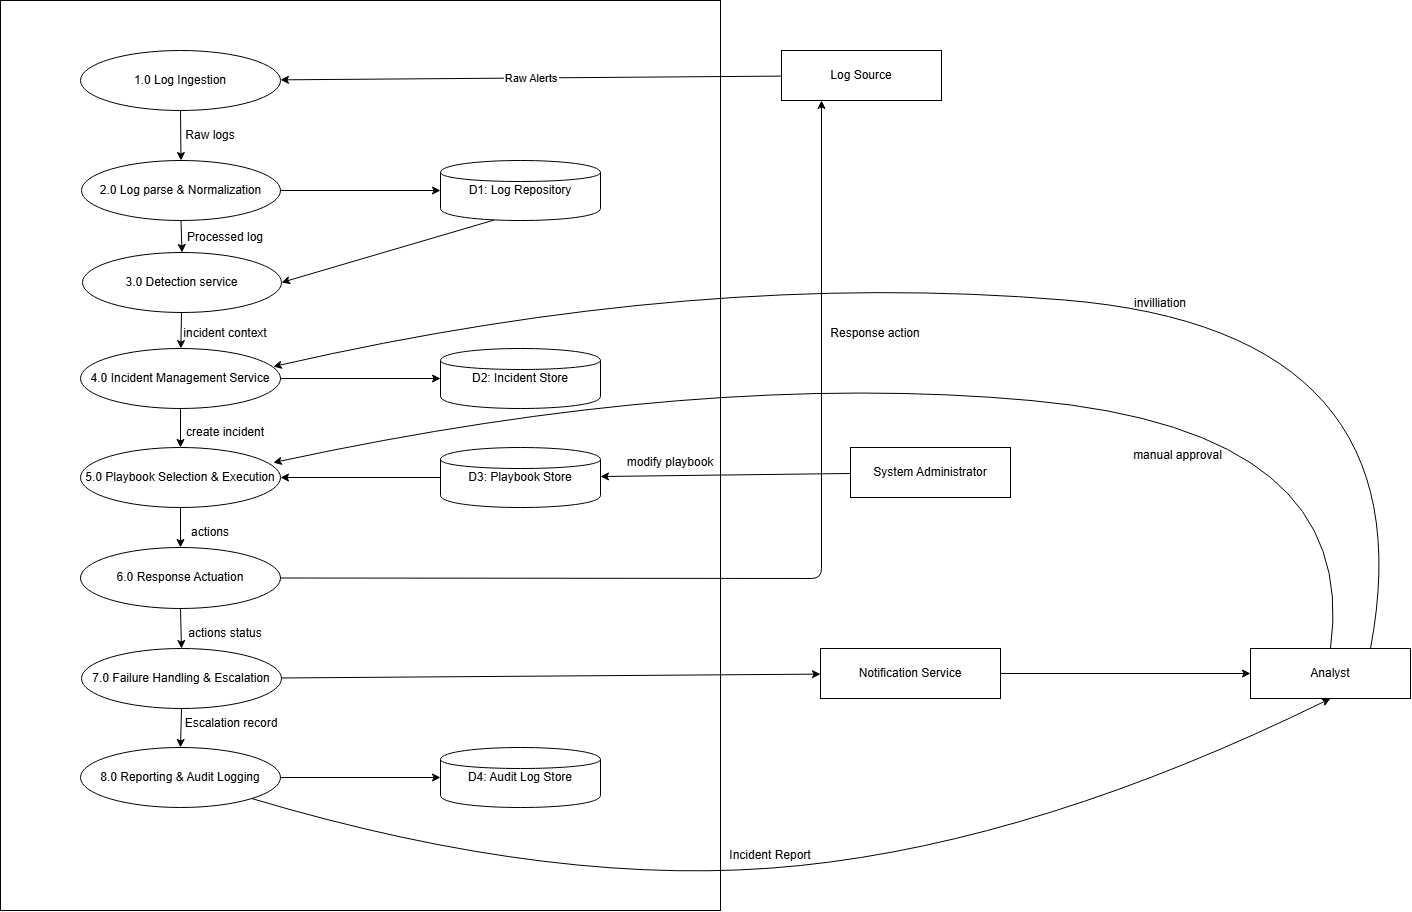

The diagram above was exported from draw.io. Its source (the exported page's mxGraphModel, read from the mxfile embedded in the PNG):
<mxGraphModel dx="1423" dy="1762" grid="1" gridSize="10" guides="1" tooltips="1" connect="1" arrows="1" fold="1" page="1" pageScale="1" pageWidth="850" pageHeight="1100" math="0" shadow="0">
  <root>
    <mxCell id="0" />
    <mxCell id="1" parent="0" />
    <mxCell id="OxIL2KKcAXQt6EYZMqFk-32" parent="1" style="rounded=0;whiteSpace=wrap;html=1;" value="" vertex="1">
      <mxGeometry height="910" width="720" x="120" y="-10" as="geometry" />
    </mxCell>
    <mxCell id="1KPUqGbt3WrhFSSJ7F-v-1" parent="1" style="shape=rectangle;whiteSpace=wrap;html=1;strokeWidth=1;" value="Log Source" vertex="1">
      <mxGeometry height="50" width="160" x="901" y="40" as="geometry" />
    </mxCell>
    <mxCell id="1KPUqGbt3WrhFSSJ7F-v-2" parent="1" style="shape=rectangle;whiteSpace=wrap;html=1;" value="System Administrator" vertex="1">
      <mxGeometry height="50" width="160" x="970" y="437" as="geometry" />
    </mxCell>
    <mxCell id="1KPUqGbt3WrhFSSJ7F-v-3" parent="1" style="shape=rectangle;whiteSpace=wrap;html=1;" value="Analyst" vertex="1">
      <mxGeometry height="50" width="160" x="1370" y="638" as="geometry" />
    </mxCell>
    <mxCell id="1KPUqGbt3WrhFSSJ7F-v-4" parent="1" style="ellipse;whiteSpace=wrap;html=1;" value="1.0 Log&amp;nbsp;Ingestion" vertex="1">
      <mxGeometry height="60" width="200" x="200" y="40" as="geometry" />
    </mxCell>
    <mxCell id="1KPUqGbt3WrhFSSJ7F-v-5" parent="1" style="ellipse;whiteSpace=wrap;html=1;" value="2.0 Log parse &amp;amp; Normalization" vertex="1">
      <mxGeometry height="60" width="199" x="201" y="150" as="geometry" />
    </mxCell>
    <mxCell id="1KPUqGbt3WrhFSSJ7F-v-6" parent="1" style="ellipse;whiteSpace=wrap;html=1;" value="3.0 Detection service" vertex="1">
      <mxGeometry height="60" width="199" x="202" y="242" as="geometry" />
    </mxCell>
    <mxCell id="1KPUqGbt3WrhFSSJ7F-v-7" parent="1" style="ellipse;whiteSpace=wrap;html=1;" value="4.0 Incident Management Service" vertex="1">
      <mxGeometry height="60" width="200" x="200" y="338" as="geometry" />
    </mxCell>
    <mxCell id="1KPUqGbt3WrhFSSJ7F-v-8" parent="1" style="ellipse;whiteSpace=wrap;html=1;" value="5.0 Playbook Selection &amp; Execution" vertex="1">
      <mxGeometry height="60" width="200" x="200" y="437" as="geometry" />
    </mxCell>
    <mxCell id="1KPUqGbt3WrhFSSJ7F-v-9" parent="1" style="ellipse;whiteSpace=wrap;html=1;" value="6.0 Response Actuation" vertex="1">
      <mxGeometry height="61" width="200" x="200" y="537" as="geometry" />
    </mxCell>
    <mxCell id="1KPUqGbt3WrhFSSJ7F-v-10" parent="1" style="ellipse;whiteSpace=wrap;html=1;" value="7.0 Failure Handling &amp; Escalation" vertex="1">
      <mxGeometry height="60" width="200" x="201" y="638" as="geometry" />
    </mxCell>
    <mxCell id="1KPUqGbt3WrhFSSJ7F-v-11" parent="1" style="ellipse;whiteSpace=wrap;html=1;" value="8.0 Reporting &amp; Audit Logging" vertex="1">
      <mxGeometry height="60" width="200" x="200" y="737" as="geometry" />
    </mxCell>
    <mxCell id="1KPUqGbt3WrhFSSJ7F-v-12" parent="1" style="shape=cylinder;whiteSpace=wrap;html=1;" value="D1: Log&amp;nbsp;Repository" vertex="1">
      <mxGeometry height="60" width="160" x="560" y="150" as="geometry" />
    </mxCell>
    <mxCell id="1KPUqGbt3WrhFSSJ7F-v-13" parent="1" style="shape=cylinder;whiteSpace=wrap;html=1;" value="D2: Incident Store" vertex="1">
      <mxGeometry height="60" width="160" x="560" y="338" as="geometry" />
    </mxCell>
    <mxCell id="1KPUqGbt3WrhFSSJ7F-v-14" parent="1" style="shape=cylinder;whiteSpace=wrap;html=1;" value="D3: Playbook Store" vertex="1">
      <mxGeometry height="60" width="160" x="560" y="437" as="geometry" />
    </mxCell>
    <mxCell id="1KPUqGbt3WrhFSSJ7F-v-15" parent="1" style="shape=cylinder;whiteSpace=wrap;html=1;" value="D4: Audit Log Store" vertex="1">
      <mxGeometry height="60" width="160" x="560" y="737" as="geometry" />
    </mxCell>
    <mxCell id="1KPUqGbt3WrhFSSJ7F-v-17" parent="1" style="shape=rectangle;whiteSpace=wrap;html=1;" value="Notification Service" vertex="1">
      <mxGeometry height="50" width="180" x="940" y="638" as="geometry" />
    </mxCell>
    <mxCell id="1KPUqGbt3WrhFSSJ7F-v-18" edge="1" parent="1" source="1KPUqGbt3WrhFSSJ7F-v-1" target="1KPUqGbt3WrhFSSJ7F-v-4" value="Raw Alerts">
      <mxGeometry relative="1" as="geometry" />
    </mxCell>
    <mxCell id="1KPUqGbt3WrhFSSJ7F-v-19" edge="1" parent="1" source="1KPUqGbt3WrhFSSJ7F-v-4" target="1KPUqGbt3WrhFSSJ7F-v-5">
      <mxGeometry relative="1" as="geometry" />
    </mxCell>
    <mxCell id="1KPUqGbt3WrhFSSJ7F-v-20" edge="1" parent="1" source="1KPUqGbt3WrhFSSJ7F-v-5" target="1KPUqGbt3WrhFSSJ7F-v-12">
      <mxGeometry relative="1" as="geometry" />
    </mxCell>
    <mxCell id="1KPUqGbt3WrhFSSJ7F-v-21" edge="1" parent="1" source="1KPUqGbt3WrhFSSJ7F-v-12" style="exitX=0.334;exitY=0.993;exitDx=0;exitDy=0;exitPerimeter=0;entryX=1;entryY=0.5;entryDx=0;entryDy=0;" target="1KPUqGbt3WrhFSSJ7F-v-6">
      <mxGeometry relative="1" as="geometry">
        <mxPoint x="560" y="225.88408164906832" as="sourcePoint" />
        <mxPoint x="380.18861195950876" y="268.63932387611453" as="targetPoint" />
      </mxGeometry>
    </mxCell>
    <mxCell id="1KPUqGbt3WrhFSSJ7F-v-22" edge="1" parent="1" source="1KPUqGbt3WrhFSSJ7F-v-6" target="1KPUqGbt3WrhFSSJ7F-v-7">
      <mxGeometry relative="1" as="geometry" />
    </mxCell>
    <mxCell id="1KPUqGbt3WrhFSSJ7F-v-23" edge="1" parent="1" source="1KPUqGbt3WrhFSSJ7F-v-7" target="1KPUqGbt3WrhFSSJ7F-v-13">
      <mxGeometry relative="1" as="geometry" />
    </mxCell>
    <mxCell id="1KPUqGbt3WrhFSSJ7F-v-24" edge="1" parent="1" source="1KPUqGbt3WrhFSSJ7F-v-2" target="1KPUqGbt3WrhFSSJ7F-v-14">
      <mxGeometry relative="1" as="geometry" />
    </mxCell>
    <mxCell id="1KPUqGbt3WrhFSSJ7F-v-25" edge="1" parent="1" source="1KPUqGbt3WrhFSSJ7F-v-14" target="1KPUqGbt3WrhFSSJ7F-v-8">
      <mxGeometry relative="1" as="geometry" />
    </mxCell>
    <mxCell id="1KPUqGbt3WrhFSSJ7F-v-26" edge="1" parent="1" source="1KPUqGbt3WrhFSSJ7F-v-8" style="exitX=0.5;exitY=1;exitDx=0;exitDy=0;" target="1KPUqGbt3WrhFSSJ7F-v-9">
      <mxGeometry relative="1" as="geometry">
        <mxPoint x="298.0013490894755" y="517.9865091052452" as="sourcePoint" />
      </mxGeometry>
    </mxCell>
    <mxCell id="1KPUqGbt3WrhFSSJ7F-v-27" edge="1" parent="1" source="1KPUqGbt3WrhFSSJ7F-v-9" style="entryX=0.25;entryY=1;entryDx=0;entryDy=0;" target="1KPUqGbt3WrhFSSJ7F-v-1">
      <mxGeometry relative="1" as="geometry">
        <Array as="points">
          <mxPoint x="941" y="568" />
        </Array>
        <mxPoint x="1520" y="568" as="targetPoint" />
      </mxGeometry>
    </mxCell>
    <mxCell id="1KPUqGbt3WrhFSSJ7F-v-28" edge="1" parent="1" source="1KPUqGbt3WrhFSSJ7F-v-9" target="1KPUqGbt3WrhFSSJ7F-v-10">
      <mxGeometry relative="1" as="geometry" />
    </mxCell>
    <mxCell id="1KPUqGbt3WrhFSSJ7F-v-29" edge="1" parent="1" source="1KPUqGbt3WrhFSSJ7F-v-10" target="1KPUqGbt3WrhFSSJ7F-v-17">
      <mxGeometry relative="1" as="geometry" />
    </mxCell>
    <mxCell id="1KPUqGbt3WrhFSSJ7F-v-30" edge="1" parent="1" source="1KPUqGbt3WrhFSSJ7F-v-10" target="1KPUqGbt3WrhFSSJ7F-v-11">
      <mxGeometry relative="1" as="geometry" />
    </mxCell>
    <mxCell id="1KPUqGbt3WrhFSSJ7F-v-31" edge="1" parent="1" source="1KPUqGbt3WrhFSSJ7F-v-11" style="entryX=0;entryY=0.5;entryDx=0;entryDy=0;" target="1KPUqGbt3WrhFSSJ7F-v-15">
      <mxGeometry relative="1" as="geometry">
        <mxPoint x="451" y="751.0434782608695" as="targetPoint" />
      </mxGeometry>
    </mxCell>
    <mxCell id="1KPUqGbt3WrhFSSJ7F-v-32" edge="1" parent="1" source="1KPUqGbt3WrhFSSJ7F-v-17" target="1KPUqGbt3WrhFSSJ7F-v-3">
      <mxGeometry relative="1" as="geometry" />
    </mxCell>
    <mxCell id="OxIL2KKcAXQt6EYZMqFk-1" parent="1" style="text;html=1;whiteSpace=wrap;strokeColor=none;fillColor=none;align=center;verticalAlign=middle;rounded=0;" value="Raw logs" vertex="1">
      <mxGeometry height="30" width="60" x="300" y="110" as="geometry" />
    </mxCell>
    <mxCell id="OxIL2KKcAXQt6EYZMqFk-7" edge="1" parent="1" source="1KPUqGbt3WrhFSSJ7F-v-5" style="endArrow=classic;html=1;rounded=0;exitX=0.5;exitY=1;exitDx=0;exitDy=0;entryX=0.5;entryY=0;entryDx=0;entryDy=0;" target="1KPUqGbt3WrhFSSJ7F-v-6" value="">
      <mxGeometry height="50" relative="1" width="50" as="geometry">
        <mxPoint x="820" y="80" as="sourcePoint" />
        <mxPoint x="870" y="30" as="targetPoint" />
      </mxGeometry>
    </mxCell>
    <mxCell id="OxIL2KKcAXQt6EYZMqFk-8" parent="1" style="text;html=1;whiteSpace=wrap;strokeColor=none;fillColor=none;align=center;verticalAlign=middle;rounded=0;" value="Processed log" vertex="1">
      <mxGeometry height="30" width="90" x="300" y="212" as="geometry" />
    </mxCell>
    <mxCell id="OxIL2KKcAXQt6EYZMqFk-9" edge="1" parent="1" source="1KPUqGbt3WrhFSSJ7F-v-7" style="exitX=0.5;exitY=1;exitDx=0;exitDy=0;entryX=0.5;entryY=0;entryDx=0;entryDy=0;" target="1KPUqGbt3WrhFSSJ7F-v-8">
      <mxGeometry relative="1" as="geometry">
        <mxPoint x="302" y="403" as="sourcePoint" />
        <mxPoint x="300" y="439" as="targetPoint" />
      </mxGeometry>
    </mxCell>
    <mxCell id="OxIL2KKcAXQt6EYZMqFk-10" parent="1" style="text;html=1;whiteSpace=wrap;strokeColor=none;fillColor=none;align=center;verticalAlign=middle;rounded=0;" value="incident context" vertex="1">
      <mxGeometry height="30" width="90" x="300" y="308" as="geometry" />
    </mxCell>
    <mxCell id="OxIL2KKcAXQt6EYZMqFk-11" parent="1" style="text;html=1;whiteSpace=wrap;strokeColor=none;fillColor=none;align=center;verticalAlign=middle;rounded=0;" value="create incident" vertex="1">
      <mxGeometry height="30" width="90" x="300" y="407" as="geometry" />
    </mxCell>
    <mxCell id="OxIL2KKcAXQt6EYZMqFk-12" parent="1" style="text;html=1;whiteSpace=wrap;strokeColor=none;fillColor=none;align=center;verticalAlign=middle;rounded=0;" value="modify playbook" vertex="1">
      <mxGeometry height="30" width="100" x="740" y="437" as="geometry" />
    </mxCell>
    <mxCell id="OxIL2KKcAXQt6EYZMqFk-16" parent="1" style="text;html=1;whiteSpace=wrap;strokeColor=none;fillColor=none;align=center;verticalAlign=middle;rounded=0;" value="actions" vertex="1">
      <mxGeometry height="30" width="60" x="300" y="507" as="geometry" />
    </mxCell>
    <mxCell id="OxIL2KKcAXQt6EYZMqFk-17" parent="1" style="text;html=1;whiteSpace=wrap;strokeColor=none;fillColor=none;align=center;verticalAlign=middle;rounded=0;" value="actions status" vertex="1">
      <mxGeometry height="30" width="90" x="300" y="608" as="geometry" />
    </mxCell>
    <mxCell id="OxIL2KKcAXQt6EYZMqFk-19" parent="1" style="text;html=1;whiteSpace=wrap;strokeColor=none;fillColor=none;align=center;verticalAlign=middle;rounded=0;" value="Response action" vertex="1">
      <mxGeometry height="30" width="110" x="940" y="308" as="geometry" />
    </mxCell>
    <mxCell id="OxIL2KKcAXQt6EYZMqFk-21" edge="1" parent="1" source="1KPUqGbt3WrhFSSJ7F-v-3" style="curved=1;endArrow=classic;html=1;rounded=0;exitX=0.5;exitY=0;exitDx=0;exitDy=0;entryX=0.964;entryY=0.252;entryDx=0;entryDy=0;entryPerimeter=0;" target="1KPUqGbt3WrhFSSJ7F-v-8" value="">
      <mxGeometry height="50" relative="1" width="50" as="geometry">
        <Array as="points">
          <mxPoint x="1480" y="420" />
          <mxPoint x="821" y="360" />
        </Array>
        <mxPoint x="821" y="410" as="sourcePoint" />
        <mxPoint x="871" y="360" as="targetPoint" />
      </mxGeometry>
    </mxCell>
    <mxCell id="OxIL2KKcAXQt6EYZMqFk-22" parent="1" style="text;html=1;whiteSpace=wrap;strokeColor=none;fillColor=none;align=center;verticalAlign=middle;rounded=0;" value="manual approval" vertex="1">
      <mxGeometry height="30" width="95" x="1250" y="430" as="geometry" />
    </mxCell>
    <mxCell id="OxIL2KKcAXQt6EYZMqFk-25" edge="1" parent="1" source="1KPUqGbt3WrhFSSJ7F-v-3" style="curved=1;endArrow=classic;html=1;rounded=0;exitX=0.75;exitY=0;exitDx=0;exitDy=0;entryX=0.964;entryY=0.302;entryDx=0;entryDy=0;entryPerimeter=0;" target="1KPUqGbt3WrhFSSJ7F-v-7" value="">
      <mxGeometry height="50" relative="1" width="50" as="geometry">
        <Array as="points">
          <mxPoint x="1550" y="320" />
          <mxPoint x="818" y="259" />
        </Array>
        <mxPoint x="1447" y="537" as="sourcePoint" />
        <mxPoint x="390" y="351" as="targetPoint" />
      </mxGeometry>
    </mxCell>
    <mxCell id="OxIL2KKcAXQt6EYZMqFk-26" parent="1" style="text;html=1;whiteSpace=wrap;strokeColor=none;fillColor=none;align=center;verticalAlign=middle;rounded=0;" value="invilliation" vertex="1">
      <mxGeometry height="30" width="60" x="1250" y="278" as="geometry" />
    </mxCell>
    <mxCell id="OxIL2KKcAXQt6EYZMqFk-31" parent="1" style="text;html=1;whiteSpace=wrap;strokeColor=none;fillColor=none;align=center;verticalAlign=middle;rounded=0;" value="Escalation record" vertex="1">
      <mxGeometry height="30" width="100" x="301" y="698" as="geometry" />
    </mxCell>
    <mxCell id="DsxikgLtneWMSUHV01oW-1" edge="1" parent="1" source="1KPUqGbt3WrhFSSJ7F-v-11" style="curved=1;endArrow=classic;html=1;rounded=0;entryX=0.5;entryY=1;entryDx=0;entryDy=0;" target="1KPUqGbt3WrhFSSJ7F-v-3" value="">
      <mxGeometry height="50" relative="1" width="50" as="geometry">
        <Array as="points">
          <mxPoint x="680" y="880" />
          <mxPoint x="1160" y="830" />
        </Array>
        <mxPoint x="880" y="735" as="sourcePoint" />
        <mxPoint x="930" y="685" as="targetPoint" />
      </mxGeometry>
    </mxCell>
    <mxCell id="DsxikgLtneWMSUHV01oW-2" parent="1" style="text;html=1;whiteSpace=wrap;strokeColor=none;fillColor=none;align=center;verticalAlign=middle;rounded=0;" value="Incident Report" vertex="1">
      <mxGeometry height="30" width="100" x="840" y="830" as="geometry" />
    </mxCell>
  </root>
</mxGraphModel>